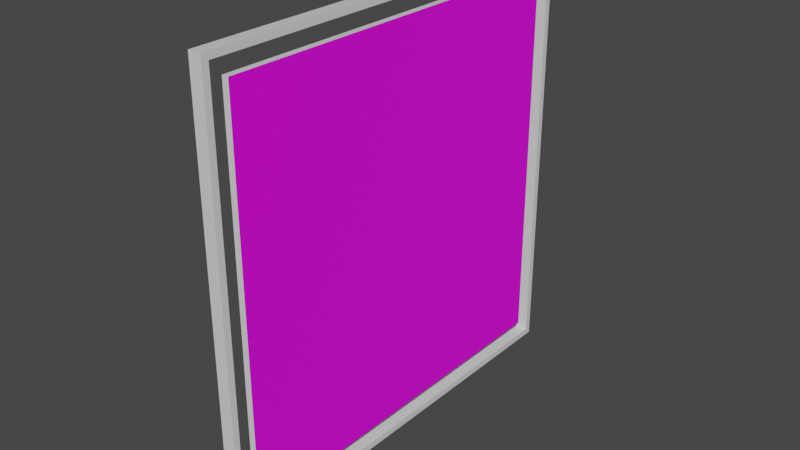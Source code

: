 # Source: whirlpool_torpedo_target.blend  (saved by Blender 3.0.42; exported with 4.5.12 LTS)
import bpy
from mathutils import Matrix  # noqa: F401  (used for matrix-valued properties, if any)

bpy.ops.wm.read_factory_settings(use_empty=True)
scene = bpy.context.scene
scene.name = 'Scene'

# ---- collections
col_collection = bpy.data.collections.new('Collection'); scene.collection.children.link(col_collection)

# ---- images (referenced by path relative to the original .blend; pixels are not part of the script)
import os
ASSET_DIR = os.environ.get("B2B_ASSET_DIR", "")  # directory of the original .blend (textures are referenced by path, not embedded)
HERE = os.path.dirname(os.path.abspath(__file__))  # packed textures are extracted next to this script under _unpacked/

def load_image(name, relpath, width, height, colorspace="sRGB"):
    """Load a texture the original file referenced (path relative to the .blend, or extracted next to this script)."""
    p = next((c for c in (os.path.join(HERE, relpath), os.path.join(ASSET_DIR, relpath)) if relpath and os.path.exists(c)), "")
    if p:
        img = bpy.data.images.load(p, check_existing=True)
        img.name = name
    else:  # same state as the original file: an image datablock whose file is absent (Cycles renders it pink)
        img = bpy.data.images.new(name, width, height)
        img.source = "FILE"
        img.filepath = "//" + (relpath or name)
    img.colorspace_settings.name = colorspace
    return img
img_whirlpool_torpedo_1_png = load_image('whirlpool_torpedo_1.png', 'whirlpool_torpedo_1.png', 1024, 1024, 'sRGB')
img_whirlpool_torpedo_2_png = load_image('whirlpool_torpedo_2.png', 'whirlpool_torpedo_2.png', 1024, 1024, 'sRGB')

# ---- materials (node trees are filled in below, after node groups)
mat_pvc = bpy.data.materials.new('PVC')
mat_pvc.use_transparent_shadow = False
mat_front_decals = bpy.data.materials.new('Front Decals')
mat_front_decals.use_transparent_shadow = False
mat_back_decals = bpy.data.materials.new('Back Decals')
mat_back_decals.use_transparent_shadow = False

# ---- material node trees
mat_pvc.use_nodes = True; mat_pvc.node_tree.nodes.clear()
_N = mat_pvc.node_tree.nodes; _L = mat_pvc.node_tree.links
n0 = _N.new('ShaderNodeBsdfPrincipled'); n0.name = 'Principled BSDF'; n0.location = (10, 300)
n0.distribution = 'GGX'
n0.subsurface_method = 'RANDOM_WALK_SKIN'
n0.inputs[2].default_value = 0.1
n0.inputs[3].default_value = 1.45
n0.inputs[27].default_value = (0.0, 0.0, 0.0, 1.0)
n0.inputs[28].default_value = 1.0
n1 = _N.new('ShaderNodeOutputMaterial'); n1.name = 'Material Output'; n1.location = (300, 300)
_L.new(n0.outputs[0], n1.inputs[0])
n1.is_active_output = True
mat_front_decals.use_nodes = True; mat_front_decals.node_tree.nodes.clear()
_N = mat_front_decals.node_tree.nodes; _L = mat_front_decals.node_tree.links
n0 = _N.new('ShaderNodeBsdfPrincipled'); n0.name = 'Principled BSDF'; n0.location = (10, 300)
n0.distribution = 'GGX'
n0.subsurface_method = 'RANDOM_WALK_SKIN'
n0.inputs[3].default_value = 1.45
n0.inputs[27].default_value = (0.0, 0.0, 0.0, 1.0)
n0.inputs[28].default_value = 1.0
n1 = _N.new('ShaderNodeOutputMaterial'); n1.name = 'Material Output'; n1.location = (300, 300)
n2 = _N.new('ShaderNodeTexImage'); n2.name = 'Image Texture'; n2.location = (-280, 260)
n2.image = img_whirlpool_torpedo_1_png
_L.new(n0.outputs[0], n1.inputs[0])
_L.new(n2.outputs[0], n0.inputs[0])
n1.is_active_output = True
mat_back_decals.use_nodes = True; mat_back_decals.node_tree.nodes.clear()
_N = mat_back_decals.node_tree.nodes; _L = mat_back_decals.node_tree.links
n0 = _N.new('ShaderNodeBsdfPrincipled'); n0.name = 'Principled BSDF'; n0.location = (10, 300)
n0.distribution = 'GGX'
n0.subsurface_method = 'RANDOM_WALK_SKIN'
n0.inputs[3].default_value = 1.45
n0.inputs[27].default_value = (0.0, 0.0, 0.0, 1.0)
n0.inputs[28].default_value = 1.0
n1 = _N.new('ShaderNodeOutputMaterial'); n1.name = 'Material Output'; n1.location = (300, 300)
n2 = _N.new('ShaderNodeTexImage'); n2.name = 'Image Texture'; n2.location = (-280, 260)
n2.image = img_whirlpool_torpedo_2_png
_L.new(n0.outputs[0], n1.inputs[0])
_L.new(n2.outputs[0], n0.inputs[0])
n1.is_active_output = True

# ---- world
world_world = bpy.data.worlds.new('World'); scene.world = world_world
world_world.use_nodes = True; world_world.node_tree.nodes.clear()
_N = world_world.node_tree.nodes; _L = world_world.node_tree.links
n0 = _N.new('ShaderNodeOutputWorld'); n0.name = 'World Output'; n0.location = (300, 300)
n1 = _N.new('ShaderNodeBackground'); n1.name = 'Background'; n1.location = (10, 300)
n1.inputs[0].default_value = (0.05088, 0.05088, 0.05088, 1.0)
_L.new(n1.outputs[0], n0.inputs[0])
n0.is_active_output = True
world_world.color = (0.05088, 0.05088, 0.05088)
world_world.use_sun_shadow = False
world_world.sun_shadow_jitter_overblur = 0.0

# ---- meshes
me_plane_002 = bpy.data.meshes.new('Plane.002')
me_plane_002.from_pydata([(-0.65, -0.65, -0.02), (-0.65, -0.65, 0.02), (0.65, -0.65, -0.02), (0.65, -0.65, 0.02), (0.65, 0.65, -0.02), (0.65, 0.65, 0.02), (-0.65, 0.65, -0.02), (-0.65, 0.65, 0.02), (-0.6, -0.6, -7.153e-08), (0.6, -0.6, 7.153e-08), (-0.6, 0.6, -7.153e-08), (0.6, 0.6, 7.153e-08), (-0.6, -0.6, 0.02), (0.6, -0.6, 0.02), (-0.6, 0.6, 0.02), (0.6, 0.6, 0.02), (-0.67, -0.67, -0.02), (-0.67, -0.67, 0.02), (0.67, -0.67, -0.02), (0.67, -0.67, 0.02), (0.67, 0.67, -0.02), (0.67, 0.67, 0.02), (-0.67, 0.67, -0.02), (-0.67, 0.67, 0.02)], [], [(1, 3, 2, 0), (3, 5, 4, 2), (5, 7, 6, 4), (7, 1, 0, 6), (8, 10, 11, 9), (12, 13, 15, 14), (10, 8, 12, 14), (11, 10, 14, 15), (8, 9, 13, 12), (9, 11, 15, 13), (17, 16, 18, 19), (19, 18, 20, 21), (21, 20, 22, 23), (23, 22, 16, 17), (3, 1, 17, 19), (0, 2, 18, 16), (5, 3, 19, 21), (2, 4, 20, 18), (7, 5, 21, 23), (4, 6, 22, 20), (1, 7, 23, 17), (6, 0, 16, 22)])
me_plane_002.polygons.foreach_set('material_index', [0, 0, 0, 0, 1, 2, 0, 0, 0, 0, 0, 0, 0, 0, 0, 0, 0, 0, 0, 0, 0, 0])
_uv = me_plane_002.uv_layers.new(name='UVMap')
_uv.uv.foreach_set('vector', [0.0, 1.0, 0.25, 1.0, 0.25, 0.0, 0.0, 0.0, 0.25, 1.0, 0.5, 1.0, 0.5, 0.0, 0.25, 0.0, 0.5, 1.0, 0.75, 1.0, 0.75, 0.0, 0.5, 0.0, 0.75, 1.0, 1.0, 1.0, 1.0, 0.0, 0.75, 0.0, -5.96e-08, 1.0, 1.0, 1.0, 1.0, 0.0, 0.0, -5.96e-08, -5.96e-08, 1.0, 0.0, -5.96e-08, 1.0, 0.0, 1.0, 1.0, 0.0, 1.0, 0.0, 0.0, 0.0, 0.0, 0.0, 1.0, 1.0, 1.0, 0.0, 1.0, 0.0, 1.0, 1.0, 1.0, 0.0, 0.0, 1.0, 0.0, 1.0, 0.0, 0.0, 0.0, 1.0, 0.0, 1.0, 1.0, 1.0, 1.0, 1.0, 0.0, 0.0, 1.0, 0.0, 0.0, 0.25, 0.0, 0.25, 1.0, 0.25, 1.0, 0.25, 0.0, 0.5, 0.0, 0.5, 1.0, 0.5, 1.0, 0.5, 0.0, 0.75, 0.0, 0.75, 1.0, 0.75, 1.0, 0.75, 0.0, 1.0, 0.0, 1.0, 1.0, 0.25, 1.0, 0.0, 1.0, 0.0, 1.0, 0.25, 1.0, 0.0, 0.0, 0.25, 0.0, 0.25, 0.0, 0.0, 0.0, 0.5, 1.0, 0.25, 1.0, 0.25, 1.0, 0.5, 1.0, 0.25, 0.0, 0.5, 0.0, 0.5, 0.0, 0.25, 0.0, 0.75, 1.0, 0.5, 1.0, 0.5, 1.0, 0.75, 1.0, 0.5, 0.0, 0.75, 0.0, 0.75, 0.0, 0.5, 0.0, 1.0, 1.0, 0.75, 1.0, 0.75, 1.0, 1.0, 1.0, 0.75, 0.0, 1.0, 0.0, 1.0, 0.0, 0.75, 0.0])
me_plane_002.materials.append(mat_pvc)
me_plane_002.materials.append(mat_front_decals)
me_plane_002.materials.append(mat_back_decals)
me_plane_002.use_remesh_fix_poles = True
me_plane_002.use_remesh_preserve_attributes = False
me_plane_002.update()

# ---- objects
ob_bouy = bpy.data.objects.new('Bouy', me_plane_002)

# ---- transforms, parenting, visibility, modifiers, constraints
ob_bouy.location = (0.0, 0.0, 0.0)
ob_bouy.rotation_euler = (0.0, 1.571, 0.0)

# ---- collection membership
col_collection.objects.link(ob_bouy)

# ---- scene / render settings (as saved in the file)
scene.frame_start = 1; scene.frame_end = 250; scene.frame_set(1)
scene.render.engine = 'BLENDER_EEVEE_NEXT'
scene.cycles.sampling_pattern = 'TABULATED_SOBOL'
scene.cycles.use_light_tree = False
scene.view_settings.view_transform = 'Filmic'
bpy.context.view_layer.update()

# ---- added for rendering (the .blend has no active camera and no usable light): camera, sun
cam_auto = bpy.data.cameras.new('AutoCamera')
cam_auto.lens = 50.0
cam_auto.sensor_width = 36.0
cam_auto.clip_end = 1000.0
ob_auto_camera = bpy.data.objects.new('AutoCamera', cam_auto)
scene.collection.objects.link(ob_auto_camera)
ob_auto_camera.location = (1.75373, -2.10448, 1.40299)
ob_auto_camera.rotation_euler = (1.09748, -7.21219e-08, 0.694738)
scene.camera = ob_auto_camera
light_auto_sun = bpy.data.lights.new('AutoSun', 'SUN')
light_auto_sun.energy = 3.0
light_auto_sun.angle = 0.0523599
ob_auto_sun = bpy.data.objects.new('AutoSun', light_auto_sun)
scene.collection.objects.link(ob_auto_sun)
ob_auto_sun.rotation_euler = (0.872665, 0.174533, 0.523599)
bpy.context.view_layer.update()
